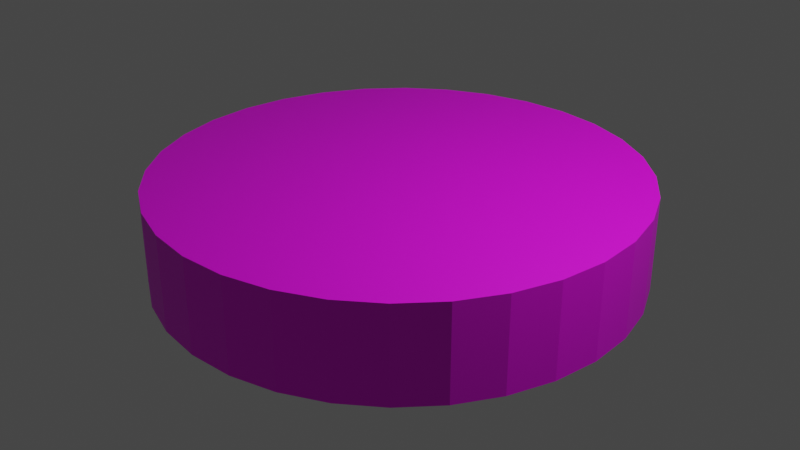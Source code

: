# Source: puck3.blend  (saved by Blender 3.4.6; exported with 4.5.12 LTS)
import bpy
from mathutils import Matrix  # noqa: F401  (used for matrix-valued properties, if any)

bpy.ops.wm.read_factory_settings(use_empty=True)
scene = bpy.context.scene
scene.name = 'Scene'

# ---- collections
col_collection = bpy.data.collections.new('Collection'); scene.collection.children.link(col_collection)

# ---- images (referenced by path relative to the original .blend; pixels are not part of the script)
import os
ASSET_DIR = os.environ.get("B2B_ASSET_DIR", "")  # directory of the original .blend (textures are referenced by path, not embedded)
HERE = os.path.dirname(os.path.abspath(__file__))  # packed textures are extracted next to this script under _unpacked/

def load_image(name, relpath, width, height, colorspace="sRGB"):
    """Load a texture the original file referenced (path relative to the .blend, or extracted next to this script)."""
    p = next((c for c in (os.path.join(HERE, relpath), os.path.join(ASSET_DIR, relpath)) if relpath and os.path.exists(c)), "")
    if p:
        img = bpy.data.images.load(p, check_existing=True)
        img.name = name
    else:  # same state as the original file: an image datablock whose file is absent (Cycles renders it pink)
        img = bpy.data.images.new(name, width, height)
        img.source = "FILE"
        img.filepath = "//" + (relpath or name)
    img.colorspace_settings.name = colorspace
    return img
img_disc2blue_png = load_image('Disc2blue.png', 'Disc2blue.png', 1024, 1024, 'sRGB')

# ---- materials (node trees are filled in below, after node groups)
mat_material_001 = bpy.data.materials.new('Material.001')
mat_material_001.use_transparent_shadow = False

# ---- material node trees
mat_material_001.use_nodes = True; mat_material_001.node_tree.nodes.clear()
_N = mat_material_001.node_tree.nodes; _L = mat_material_001.node_tree.links
n0 = _N.new('ShaderNodeBsdfPrincipled'); n0.name = 'Principled BSDF'; n0.location = (10, 300)
n0.distribution = 'GGX'
n0.subsurface_method = 'RANDOM_WALK_SKIN'
n0.inputs[3].default_value = 1.45
n0.inputs[27].default_value = (0.0, 0.0, 0.0, 1.0)
n0.inputs[28].default_value = 1.0
n1 = _N.new('ShaderNodeOutputMaterial'); n1.name = 'Material Output'; n1.location = (300, 300)
n2 = _N.new('ShaderNodeTexImage'); n2.name = 'Image Texture'; n2.location = (-280, 280)
n2.image = img_disc2blue_png
_L.new(n0.outputs[0], n1.inputs[0])
_L.new(n2.outputs[0], n0.inputs[0])
n1.is_active_output = True

# ---- world
world_world = bpy.data.worlds.new('World'); scene.world = world_world
world_world.use_nodes = True; world_world.node_tree.nodes.clear()
_N = world_world.node_tree.nodes; _L = world_world.node_tree.links
n0 = _N.new('ShaderNodeOutputWorld'); n0.name = 'World Output'; n0.location = (300, 300)
n1 = _N.new('ShaderNodeBackground'); n1.name = 'Background'; n1.location = (10, 300)
n1.inputs[0].default_value = (0.05088, 0.05088, 0.05088, 1.0)
_L.new(n1.outputs[0], n0.inputs[0])
n0.is_active_output = True
world_world.color = (0.05088, 0.05088, 0.05088)
world_world.use_sun_shadow = False
world_world.sun_shadow_jitter_overblur = 0.0

# ---- cameras
cam_camera = bpy.data.cameras.new('Camera')
cam_camera.clip_end = 100.0
cam_camera.ortho_scale = 7.314

# ---- lights
light_light = bpy.data.lights.new('Light', 'POINT')
light_light.transmission_factor = 0.0
light_light.energy = 1000.0
light_light.shadow_soft_size = 0.1
light_light.shadow_maximum_resolution = 0.006
light_light.use_absolute_resolution = True

# ---- meshes
me_cylinder = bpy.data.meshes.new('Cylinder')
me_cylinder.from_pydata([(0.0, 1.0, -1.0), (0.0, 1.0, 1.0), (0.1951, 0.9808, -1.0), (0.1951, 0.9808, 1.0), (0.3827, 0.9239, -1.0), (0.3827, 0.9239, 1.0), (0.5556, 0.8315, -1.0), (0.5556, 0.8315, 1.0), (0.7071, 0.7071, -1.0), (0.7071, 0.7071, 1.0), (0.8315, 0.5556, -1.0), (0.8315, 0.5556, 1.0), (0.9239, 0.3827, -1.0), (0.9239, 0.3827, 1.0), (0.9808, 0.1951, -1.0), (0.9808, 0.1951, 1.0), (1.0, 0.0, -1.0), (1.0, 0.0, 1.0), (0.9808, -0.1951, -1.0), (0.9808, -0.1951, 1.0), (0.9239, -0.3827, -1.0), (0.9239, -0.3827, 1.0), (0.8315, -0.5556, -1.0), (0.8315, -0.5556, 1.0), (0.7071, -0.7071, -1.0), (0.7071, -0.7071, 1.0), (0.5556, -0.8315, -1.0), (0.5556, -0.8315, 1.0), (0.3827, -0.9239, -1.0), (0.3827, -0.9239, 1.0), (0.1951, -0.9808, -1.0), (0.1951, -0.9808, 1.0), (0.0, -1.0, -1.0), (0.0, -1.0, 1.0), (-0.1951, -0.9808, -1.0), (-0.1951, -0.9808, 1.0), (-0.3827, -0.9239, -1.0), (-0.3827, -0.9239, 1.0), (-0.5556, -0.8315, -1.0), (-0.5556, -0.8315, 1.0), (-0.7071, -0.7071, -1.0), (-0.7071, -0.7071, 1.0), (-0.8315, -0.5556, -1.0), (-0.8315, -0.5556, 1.0), (-0.9239, -0.3827, -1.0), (-0.9239, -0.3827, 1.0), (-0.9808, -0.1951, -1.0), (-0.9808, -0.1951, 1.0), (-1.0, 0.0, -1.0), (-1.0, 0.0, 1.0), (-0.9808, 0.1951, -1.0), (-0.9808, 0.1951, 1.0), (-0.9239, 0.3827, -1.0), (-0.9239, 0.3827, 1.0), (-0.8315, 0.5556, -1.0), (-0.8315, 0.5556, 1.0), (-0.7071, 0.7071, -1.0), (-0.7071, 0.7071, 1.0), (-0.5556, 0.8315, -1.0), (-0.5556, 0.8315, 1.0), (-0.3827, 0.9239, -1.0), (-0.3827, 0.9239, 1.0), (-0.1951, 0.9808, -1.0), (-0.1951, 0.9808, 1.0)], [], [(0, 1, 3, 2), (2, 3, 5, 4), (4, 5, 7, 6), (6, 7, 9, 8), (8, 9, 11, 10), (10, 11, 13, 12), (12, 13, 15, 14), (14, 15, 17, 16), (16, 17, 19, 18), (18, 19, 21, 20), (20, 21, 23, 22), (22, 23, 25, 24), (24, 25, 27, 26), (26, 27, 29, 28), (28, 29, 31, 30), (30, 31, 33, 32), (32, 33, 35, 34), (34, 35, 37, 36), (36, 37, 39, 38), (38, 39, 41, 40), (40, 41, 43, 42), (42, 43, 45, 44), (44, 45, 47, 46), (46, 47, 49, 48), (48, 49, 51, 50), (50, 51, 53, 52), (52, 53, 55, 54), (54, 55, 57, 56), (56, 57, 59, 58), (58, 59, 61, 60), (3, 1, 63, 61, 59, 57, 55, 53, 51, 49, 47, 45, 43, 41, 39, 37, 35, 33, 31, 29, 27, 25, 23, 21, 19, 17, 15, 13, 11, 9, 7, 5), (60, 61, 63, 62), (62, 63, 1, 0), (0, 2, 4, 6, 8, 10, 12, 14, 16, 18, 20, 22, 24, 26, 28, 30, 32, 34, 36, 38, 40, 42, 44, 46, 48, 50, 52, 54, 56, 58, 60, 62)])
_uv = me_cylinder.uv_layers.new(name='UVMap')
_uv.uv.foreach_set('vector', [1.0, 0.5, 1.0, 1.0, 0.9688, 1.0, 0.9688, 0.5, 0.9688, 0.5, 0.9688, 1.0, 0.9375, 1.0, 0.9375, 0.5, 0.9375, 0.5, 0.9375, 1.0, 0.9062, 1.0, 0.9062, 0.5, 0.9062, 0.5, 0.9062, 1.0, 0.875, 1.0, 0.875, 0.5, 0.875, 0.5, 0.875, 1.0, 0.8438, 1.0, 0.8438, 0.5, 0.8438, 0.5, 0.8438, 1.0, 0.8125, 1.0, 0.8125, 0.5, 0.8125, 0.5, 0.8125, 1.0, 0.7812, 1.0, 0.7812, 0.5, 0.7812, 0.5, 0.7812, 1.0, 0.75, 1.0, 0.75, 0.5, 0.75, 0.5, 0.75, 1.0, 0.7188, 1.0, 0.7188, 0.5, 0.7188, 0.5, 0.7188, 1.0, 0.6875, 1.0, 0.6875, 0.5, 0.6875, 0.5, 0.6875, 1.0, 0.6562, 1.0, 0.6562, 0.5, 0.6562, 0.5, 0.6562, 1.0, 0.625, 1.0, 0.625, 0.5, 0.625, 0.5, 0.625, 1.0, 0.5938, 1.0, 0.5938, 0.5, 0.5938, 0.5, 0.5938, 1.0, 0.5625, 1.0, 0.5625, 0.5, 0.5625, 0.5, 0.5625, 1.0, 0.5312, 1.0, 0.5312, 0.5, 0.5312, 0.5, 0.5312, 1.0, 0.5, 1.0, 0.5, 0.5, 0.5, 0.5, 0.5, 1.0, 0.4688, 1.0, 0.4688, 0.5, 0.4688, 0.5, 0.4688, 1.0, 0.4375, 1.0, 0.4375, 0.5, 0.4375, 0.5, 0.4375, 1.0, 0.4062, 1.0, 0.4062, 0.5, 0.4062, 0.5, 0.4062, 1.0, 0.375, 1.0, 0.375, 0.5, 0.375, 0.5, 0.375, 1.0, 0.3438, 1.0, 0.3438, 0.5, 0.3438, 0.5, 0.3438, 1.0, 0.3125, 1.0, 0.3125, 0.5, 0.3125, 0.5, 0.3125, 1.0, 0.2812, 1.0, 0.2812, 0.5, 0.2812, 0.5, 0.2812, 1.0, 0.25, 1.0, 0.25, 0.5, 0.25, 0.5, 0.25, 1.0, 0.2188, 1.0, 0.2188, 0.5, 0.2188, 0.5, 0.2188, 1.0, 0.1875, 1.0, 0.1875, 0.5, 0.1875, 0.5, 0.1875, 1.0, 0.1562, 1.0, 0.1562, 0.5, 0.1562, 0.5, 0.1562, 1.0, 0.125, 1.0, 0.125, 0.5, 0.125, 0.5, 0.125, 1.0, 0.09375, 1.0, 0.09375, 0.5, 0.09375, 0.5, 0.09375, 1.0, 0.0625, 1.0, 0.0625, 0.5, 0.2968, 0.4854, 0.25, 0.49, 0.2032, 0.4854, 0.1582, 0.4717, 0.1167, 0.4496, 0.08029, 0.4197, 0.05045, 0.3833, 0.02827, 0.3418, 0.01461, 0.2968, 0.01, 0.25, 0.01461, 0.2032, 0.02827, 0.1582, 0.05045, 0.1167, 0.08029, 0.08029, 0.1167, 0.05045, 0.1582, 0.02827, 0.2032, 0.01461, 0.25, 0.01, 0.2968, 0.01461, 0.3418, 0.02827, 0.3833, 0.05045, 0.4197, 0.08029, 0.4496, 0.1167, 0.4717, 0.1582, 0.4854, 0.2032, 0.49, 0.25, 0.4854, 0.2968, 0.4717, 0.3418, 0.4496, 0.3833, 0.4197, 0.4197, 0.3833, 0.4496, 0.3418, 0.4717, 0.0625, 0.5, 0.0625, 1.0, 0.03125, 1.0, 0.03125, 0.5, 0.03125, 0.5, 0.03125, 1.0, 0.0, 1.0, 0.0, 0.5, 0.75, 0.49, 0.7968, 0.4854, 0.8418, 0.4717, 0.8833, 0.4496, 0.9197, 0.4197, 0.9496, 0.3833, 0.9717, 0.3418, 0.9854, 0.2968, 0.99, 0.25, 0.9854, 0.2032, 0.9717, 0.1582, 0.9496, 0.1167, 0.9197, 0.08029, 0.8833, 0.05045, 0.8418, 0.02827, 0.7968, 0.01461, 0.75, 0.01, 0.7032, 0.01461, 0.6582, 0.02827, 0.6167, 0.05045, 0.5803, 0.08029, 0.5504, 0.1167, 0.5283, 0.1582, 0.5146, 0.2032, 0.51, 0.25, 0.5146, 0.2968, 0.5283, 0.3418, 0.5504, 0.3833, 0.5803, 0.4197, 0.6167, 0.4496, 0.6582, 0.4717, 0.7032, 0.4854])
me_cylinder.materials.append(mat_material_001)
me_cylinder.update()

# ---- objects
ob_light = bpy.data.objects.new('Light', light_light)
ob_camera = bpy.data.objects.new('Camera', cam_camera)
ob_cylinder = bpy.data.objects.new('Cylinder', me_cylinder)

# ---- transforms, parenting, visibility, modifiers, constraints
ob_light.location = (4.076, 1.005, 5.904)
ob_light.rotation_euler = (0.6503, 0.05522, 1.866)
ob_light.lock_rotations_4d = False
ob_light.empty_display_type = 'ARROWS'
ob_light.color = (0.0, 0.0, 0.0, 0.0)
ob_light.lineart.crease_threshold = 0.0
ob_camera.location = (7.359, -6.926, 4.958)
ob_camera.rotation_euler = (1.109, 0.0, 0.8149)
ob_camera.lock_rotations_4d = False
ob_camera.empty_display_type = 'ARROWS'
ob_camera.color = (0.0, 0.0, 0.0, 0.0)
ob_camera.display_type = 'WIRE'
ob_camera.lineart.crease_threshold = 0.0
ob_cylinder.location = (0.0, 0.0, 0.0)
ob_cylinder.scale = (2.54, 2.54, 0.5)

# ---- collection membership
col_collection.objects.link(ob_light)
col_collection.objects.link(ob_camera)
col_collection.objects.link(ob_cylinder)

# ---- scene / render settings (as saved in the file)
scene.camera = ob_camera
scene.frame_start = 1; scene.frame_end = 250; scene.frame_set(1)
scene.render.engine = 'BLENDER_EEVEE_NEXT'
scene.cycles.sampling_pattern = 'TABULATED_SOBOL'
scene.cycles.use_light_tree = False
scene.view_settings.view_transform = 'Filmic'
bpy.context.view_layer.update()
